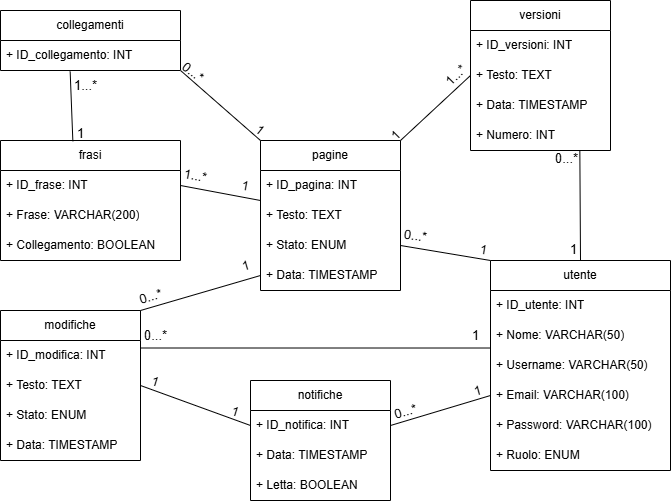

The diagram above was exported from draw.io. Its source (the exported page's mxGraphModel, read from the mxfile embedded in the PNG):
<mxGraphModel dx="769" dy="486" grid="0" gridSize="10" guides="1" tooltips="1" connect="1" arrows="1" fold="1" page="1" pageScale="1" pageWidth="827" pageHeight="1169" background="#ffffff" math="0" shadow="0">
  <root>
    <mxCell id="WIyWlLk6GJQsqaUBKTNV-0" />
    <mxCell id="WIyWlLk6GJQsqaUBKTNV-1" parent="WIyWlLk6GJQsqaUBKTNV-0" />
    <mxCell id="T0oZ5aSb90BK7b83X66B-4" value="collegamenti" style="swimlane;fontStyle=0;childLayout=stackLayout;horizontal=1;startSize=30;horizontalStack=0;resizeParent=1;resizeParentMax=0;resizeLast=0;collapsible=1;marginBottom=0;whiteSpace=wrap;html=1;" parent="WIyWlLk6GJQsqaUBKTNV-1" vertex="1">
      <mxGeometry x="60" y="50" width="180" height="60" as="geometry" />
    </mxCell>
    <mxCell id="T0oZ5aSb90BK7b83X66B-5" value="+ ID_collegamento: INT&amp;nbsp;" style="text;strokeColor=none;fillColor=none;align=left;verticalAlign=middle;spacingLeft=4;spacingRight=4;overflow=hidden;points=[[0,0.5],[1,0.5]];portConstraint=eastwest;rotatable=0;whiteSpace=wrap;html=1;" parent="T0oZ5aSb90BK7b83X66B-4" vertex="1">
      <mxGeometry y="30" width="180" height="30" as="geometry" />
    </mxCell>
    <mxCell id="T0oZ5aSb90BK7b83X66B-8" value="frasi" style="swimlane;fontStyle=0;childLayout=stackLayout;horizontal=1;startSize=30;horizontalStack=0;resizeParent=1;resizeParentMax=0;resizeLast=0;collapsible=1;marginBottom=0;whiteSpace=wrap;html=1;" parent="WIyWlLk6GJQsqaUBKTNV-1" vertex="1">
      <mxGeometry x="60" y="180" width="180" height="120" as="geometry" />
    </mxCell>
    <mxCell id="T0oZ5aSb90BK7b83X66B-9" value="+ ID_frase: INT" style="text;strokeColor=none;fillColor=none;align=left;verticalAlign=middle;spacingLeft=4;spacingRight=4;overflow=hidden;points=[[0,0.5],[1,0.5]];portConstraint=eastwest;rotatable=0;whiteSpace=wrap;html=1;" parent="T0oZ5aSb90BK7b83X66B-8" vertex="1">
      <mxGeometry y="30" width="180" height="30" as="geometry" />
    </mxCell>
    <mxCell id="T0oZ5aSb90BK7b83X66B-10" value="+ Frase: VARCHAR(200)" style="text;strokeColor=none;fillColor=none;align=left;verticalAlign=middle;spacingLeft=4;spacingRight=4;overflow=hidden;points=[[0,0.5],[1,0.5]];portConstraint=eastwest;rotatable=0;whiteSpace=wrap;html=1;" parent="T0oZ5aSb90BK7b83X66B-8" vertex="1">
      <mxGeometry y="60" width="180" height="30" as="geometry" />
    </mxCell>
    <mxCell id="T0oZ5aSb90BK7b83X66B-12" value="+ Collegamento: BOOLEAN" style="text;strokeColor=none;fillColor=none;align=left;verticalAlign=middle;spacingLeft=4;spacingRight=4;overflow=hidden;points=[[0,0.5],[1,0.5]];portConstraint=eastwest;rotatable=0;whiteSpace=wrap;html=1;" parent="T0oZ5aSb90BK7b83X66B-8" vertex="1">
      <mxGeometry y="90" width="180" height="30" as="geometry" />
    </mxCell>
    <mxCell id="T0oZ5aSb90BK7b83X66B-14" value="modifiche" style="swimlane;fontStyle=0;childLayout=stackLayout;horizontal=1;startSize=30;horizontalStack=0;resizeParent=1;resizeParentMax=0;resizeLast=0;collapsible=1;marginBottom=0;whiteSpace=wrap;html=1;" parent="WIyWlLk6GJQsqaUBKTNV-1" vertex="1">
      <mxGeometry x="60" y="350" width="140" height="150" as="geometry" />
    </mxCell>
    <mxCell id="T0oZ5aSb90BK7b83X66B-15" value="+ ID_modifica: INT" style="text;strokeColor=none;fillColor=none;align=left;verticalAlign=middle;spacingLeft=4;spacingRight=4;overflow=hidden;points=[[0,0.5],[1,0.5]];portConstraint=eastwest;rotatable=0;whiteSpace=wrap;html=1;" parent="T0oZ5aSb90BK7b83X66B-14" vertex="1">
      <mxGeometry y="30" width="140" height="30" as="geometry" />
    </mxCell>
    <mxCell id="T0oZ5aSb90BK7b83X66B-16" value="+ Testo: TEXT" style="text;strokeColor=none;fillColor=none;align=left;verticalAlign=middle;spacingLeft=4;spacingRight=4;overflow=hidden;points=[[0,0.5],[1,0.5]];portConstraint=eastwest;rotatable=0;whiteSpace=wrap;html=1;" parent="T0oZ5aSb90BK7b83X66B-14" vertex="1">
      <mxGeometry y="60" width="140" height="30" as="geometry" />
    </mxCell>
    <mxCell id="T0oZ5aSb90BK7b83X66B-17" value="+ Stato: ENUM" style="text;strokeColor=none;fillColor=none;align=left;verticalAlign=middle;spacingLeft=4;spacingRight=4;overflow=hidden;points=[[0,0.5],[1,0.5]];portConstraint=eastwest;rotatable=0;whiteSpace=wrap;html=1;" parent="T0oZ5aSb90BK7b83X66B-14" vertex="1">
      <mxGeometry y="90" width="140" height="30" as="geometry" />
    </mxCell>
    <mxCell id="T0oZ5aSb90BK7b83X66B-18" value="+ Data: TIMESTAMP" style="text;strokeColor=none;fillColor=none;align=left;verticalAlign=middle;spacingLeft=4;spacingRight=4;overflow=hidden;points=[[0,0.5],[1,0.5]];portConstraint=eastwest;rotatable=0;whiteSpace=wrap;html=1;" parent="T0oZ5aSb90BK7b83X66B-14" vertex="1">
      <mxGeometry y="120" width="140" height="30" as="geometry" />
    </mxCell>
    <mxCell id="T0oZ5aSb90BK7b83X66B-19" value="notifiche" style="swimlane;fontStyle=0;childLayout=stackLayout;horizontal=1;startSize=30;horizontalStack=0;resizeParent=1;resizeParentMax=0;resizeLast=0;collapsible=1;marginBottom=0;whiteSpace=wrap;html=1;" parent="WIyWlLk6GJQsqaUBKTNV-1" vertex="1">
      <mxGeometry x="310" y="420" width="140" height="120" as="geometry" />
    </mxCell>
    <mxCell id="T0oZ5aSb90BK7b83X66B-20" value="+ ID_notifica: INT" style="text;strokeColor=none;fillColor=none;align=left;verticalAlign=middle;spacingLeft=4;spacingRight=4;overflow=hidden;points=[[0,0.5],[1,0.5]];portConstraint=eastwest;rotatable=0;whiteSpace=wrap;html=1;" parent="T0oZ5aSb90BK7b83X66B-19" vertex="1">
      <mxGeometry y="30" width="140" height="30" as="geometry" />
    </mxCell>
    <mxCell id="T0oZ5aSb90BK7b83X66B-21" value="+ Data: TIMESTAMP" style="text;strokeColor=none;fillColor=none;align=left;verticalAlign=middle;spacingLeft=4;spacingRight=4;overflow=hidden;points=[[0,0.5],[1,0.5]];portConstraint=eastwest;rotatable=0;whiteSpace=wrap;html=1;" parent="T0oZ5aSb90BK7b83X66B-19" vertex="1">
      <mxGeometry y="60" width="140" height="30" as="geometry" />
    </mxCell>
    <mxCell id="T0oZ5aSb90BK7b83X66B-22" value="+ Letta: BOOLEAN" style="text;strokeColor=none;fillColor=none;align=left;verticalAlign=middle;spacingLeft=4;spacingRight=4;overflow=hidden;points=[[0,0.5],[1,0.5]];portConstraint=eastwest;rotatable=0;whiteSpace=wrap;html=1;" parent="T0oZ5aSb90BK7b83X66B-19" vertex="1">
      <mxGeometry y="90" width="140" height="30" as="geometry" />
    </mxCell>
    <mxCell id="T0oZ5aSb90BK7b83X66B-27" value="utente" style="swimlane;fontStyle=0;childLayout=stackLayout;horizontal=1;startSize=30;horizontalStack=0;resizeParent=1;resizeParentMax=0;resizeLast=0;collapsible=1;marginBottom=0;whiteSpace=wrap;html=1;" parent="WIyWlLk6GJQsqaUBKTNV-1" vertex="1">
      <mxGeometry x="550" y="300" width="180" height="210" as="geometry" />
    </mxCell>
    <mxCell id="T0oZ5aSb90BK7b83X66B-28" value="+ ID_utente: INT" style="text;strokeColor=none;fillColor=none;align=left;verticalAlign=middle;spacingLeft=4;spacingRight=4;overflow=hidden;points=[[0,0.5],[1,0.5]];portConstraint=eastwest;rotatable=0;whiteSpace=wrap;html=1;" parent="T0oZ5aSb90BK7b83X66B-27" vertex="1">
      <mxGeometry y="30" width="180" height="30" as="geometry" />
    </mxCell>
    <mxCell id="T0oZ5aSb90BK7b83X66B-29" value="+ Nome: VARCHAR(50)" style="text;strokeColor=none;fillColor=none;align=left;verticalAlign=middle;spacingLeft=4;spacingRight=4;overflow=hidden;points=[[0,0.5],[1,0.5]];portConstraint=eastwest;rotatable=0;whiteSpace=wrap;html=1;" parent="T0oZ5aSb90BK7b83X66B-27" vertex="1">
      <mxGeometry y="60" width="180" height="30" as="geometry" />
    </mxCell>
    <mxCell id="T0oZ5aSb90BK7b83X66B-30" value="+ Username: VARCHAR(50)" style="text;strokeColor=none;fillColor=none;align=left;verticalAlign=middle;spacingLeft=4;spacingRight=4;overflow=hidden;points=[[0,0.5],[1,0.5]];portConstraint=eastwest;rotatable=0;whiteSpace=wrap;html=1;" parent="T0oZ5aSb90BK7b83X66B-27" vertex="1">
      <mxGeometry y="90" width="180" height="30" as="geometry" />
    </mxCell>
    <mxCell id="T0oZ5aSb90BK7b83X66B-32" value="+ Email: VARCHAR(100)" style="text;strokeColor=none;fillColor=none;align=left;verticalAlign=middle;spacingLeft=4;spacingRight=4;overflow=hidden;points=[[0,0.5],[1,0.5]];portConstraint=eastwest;rotatable=0;whiteSpace=wrap;html=1;" parent="T0oZ5aSb90BK7b83X66B-27" vertex="1">
      <mxGeometry y="120" width="180" height="30" as="geometry" />
    </mxCell>
    <mxCell id="T0oZ5aSb90BK7b83X66B-31" value="+ Password: VARCHAR(100)" style="text;strokeColor=none;fillColor=none;align=left;verticalAlign=middle;spacingLeft=4;spacingRight=4;overflow=hidden;points=[[0,0.5],[1,0.5]];portConstraint=eastwest;rotatable=0;whiteSpace=wrap;html=1;" parent="T0oZ5aSb90BK7b83X66B-27" vertex="1">
      <mxGeometry y="150" width="180" height="30" as="geometry" />
    </mxCell>
    <mxCell id="T0oZ5aSb90BK7b83X66B-33" value="+ Ruolo: ENUM" style="text;strokeColor=none;fillColor=none;align=left;verticalAlign=middle;spacingLeft=4;spacingRight=4;overflow=hidden;points=[[0,0.5],[1,0.5]];portConstraint=eastwest;rotatable=0;whiteSpace=wrap;html=1;" parent="T0oZ5aSb90BK7b83X66B-27" vertex="1">
      <mxGeometry y="180" width="180" height="30" as="geometry" />
    </mxCell>
    <mxCell id="T0oZ5aSb90BK7b83X66B-34" value="pagine" style="swimlane;fontStyle=0;childLayout=stackLayout;horizontal=1;startSize=30;horizontalStack=0;resizeParent=1;resizeParentMax=0;resizeLast=0;collapsible=1;marginBottom=0;whiteSpace=wrap;html=1;" parent="WIyWlLk6GJQsqaUBKTNV-1" vertex="1">
      <mxGeometry x="320" y="180" width="140" height="150" as="geometry" />
    </mxCell>
    <mxCell id="T0oZ5aSb90BK7b83X66B-35" value="+ ID_pagina: INT" style="text;strokeColor=none;fillColor=none;align=left;verticalAlign=middle;spacingLeft=4;spacingRight=4;overflow=hidden;points=[[0,0.5],[1,0.5]];portConstraint=eastwest;rotatable=0;whiteSpace=wrap;html=1;" parent="T0oZ5aSb90BK7b83X66B-34" vertex="1">
      <mxGeometry y="30" width="140" height="30" as="geometry" />
    </mxCell>
    <mxCell id="T0oZ5aSb90BK7b83X66B-36" value="+ Testo: TEXT" style="text;strokeColor=none;fillColor=none;align=left;verticalAlign=middle;spacingLeft=4;spacingRight=4;overflow=hidden;points=[[0,0.5],[1,0.5]];portConstraint=eastwest;rotatable=0;whiteSpace=wrap;html=1;" parent="T0oZ5aSb90BK7b83X66B-34" vertex="1">
      <mxGeometry y="60" width="140" height="30" as="geometry" />
    </mxCell>
    <mxCell id="T0oZ5aSb90BK7b83X66B-37" value="+ Stato: ENUM" style="text;strokeColor=none;fillColor=none;align=left;verticalAlign=middle;spacingLeft=4;spacingRight=4;overflow=hidden;points=[[0,0.5],[1,0.5]];portConstraint=eastwest;rotatable=0;whiteSpace=wrap;html=1;" parent="T0oZ5aSb90BK7b83X66B-34" vertex="1">
      <mxGeometry y="90" width="140" height="30" as="geometry" />
    </mxCell>
    <mxCell id="T0oZ5aSb90BK7b83X66B-38" value="+ Data: TIMESTAMP" style="text;strokeColor=none;fillColor=none;align=left;verticalAlign=middle;spacingLeft=4;spacingRight=4;overflow=hidden;points=[[0,0.5],[1,0.5]];portConstraint=eastwest;rotatable=0;whiteSpace=wrap;html=1;" parent="T0oZ5aSb90BK7b83X66B-34" vertex="1">
      <mxGeometry y="120" width="140" height="30" as="geometry" />
    </mxCell>
    <mxCell id="T0oZ5aSb90BK7b83X66B-39" value="versioni" style="swimlane;fontStyle=0;childLayout=stackLayout;horizontal=1;startSize=30;horizontalStack=0;resizeParent=1;resizeParentMax=0;resizeLast=0;collapsible=1;marginBottom=0;whiteSpace=wrap;html=1;" parent="WIyWlLk6GJQsqaUBKTNV-1" vertex="1">
      <mxGeometry x="530" y="40" width="140" height="150" as="geometry" />
    </mxCell>
    <mxCell id="T0oZ5aSb90BK7b83X66B-40" value="+ ID_versioni: INT" style="text;strokeColor=none;fillColor=none;align=left;verticalAlign=middle;spacingLeft=4;spacingRight=4;overflow=hidden;points=[[0,0.5],[1,0.5]];portConstraint=eastwest;rotatable=0;whiteSpace=wrap;html=1;" parent="T0oZ5aSb90BK7b83X66B-39" vertex="1">
      <mxGeometry y="30" width="140" height="30" as="geometry" />
    </mxCell>
    <mxCell id="T0oZ5aSb90BK7b83X66B-41" value="+ Testo: TEXT" style="text;strokeColor=none;fillColor=none;align=left;verticalAlign=middle;spacingLeft=4;spacingRight=4;overflow=hidden;points=[[0,0.5],[1,0.5]];portConstraint=eastwest;rotatable=0;whiteSpace=wrap;html=1;" parent="T0oZ5aSb90BK7b83X66B-39" vertex="1">
      <mxGeometry y="60" width="140" height="30" as="geometry" />
    </mxCell>
    <mxCell id="T0oZ5aSb90BK7b83X66B-42" value="+ Data: TIMESTAMP" style="text;strokeColor=none;fillColor=none;align=left;verticalAlign=middle;spacingLeft=4;spacingRight=4;overflow=hidden;points=[[0,0.5],[1,0.5]];portConstraint=eastwest;rotatable=0;whiteSpace=wrap;html=1;" parent="T0oZ5aSb90BK7b83X66B-39" vertex="1">
      <mxGeometry y="90" width="140" height="30" as="geometry" />
    </mxCell>
    <mxCell id="T0oZ5aSb90BK7b83X66B-43" value="+ Numero: INT" style="text;strokeColor=none;fillColor=none;align=left;verticalAlign=middle;spacingLeft=4;spacingRight=4;overflow=hidden;points=[[0,0.5],[1,0.5]];portConstraint=eastwest;rotatable=0;whiteSpace=wrap;html=1;" parent="T0oZ5aSb90BK7b83X66B-39" vertex="1">
      <mxGeometry y="120" width="140" height="30" as="geometry" />
    </mxCell>
    <mxCell id="T0oZ5aSb90BK7b83X66B-63" value="" style="endArrow=none;html=1;rounded=0;fontSize=12;startSize=8;endSize=8;curved=1;entryX=0.387;entryY=1.036;entryDx=0;entryDy=0;entryPerimeter=0;exitX=0.402;exitY=0.006;exitDx=0;exitDy=0;exitPerimeter=0;" parent="WIyWlLk6GJQsqaUBKTNV-1" source="T0oZ5aSb90BK7b83X66B-8" target="T0oZ5aSb90BK7b83X66B-5" edge="1">
      <mxGeometry width="50" height="50" relative="1" as="geometry">
        <mxPoint x="130" y="190" as="sourcePoint" />
        <mxPoint x="180" y="130" as="targetPoint" />
      </mxGeometry>
    </mxCell>
    <mxCell id="T0oZ5aSb90BK7b83X66B-68" value="1" style="text;html=1;align=center;verticalAlign=middle;resizable=0;points=[];autosize=1;strokeColor=none;fillColor=none;fontSize=13;" parent="WIyWlLk6GJQsqaUBKTNV-1" vertex="1">
      <mxGeometry x="125" y="158" width="30" height="30" as="geometry" />
    </mxCell>
    <mxCell id="T0oZ5aSb90BK7b83X66B-69" value="1...*" style="text;html=1;align=center;verticalAlign=middle;resizable=0;points=[];autosize=1;strokeColor=none;fillColor=none;fontSize=13;" parent="WIyWlLk6GJQsqaUBKTNV-1" vertex="1">
      <mxGeometry x="120" y="110" width="50" height="30" as="geometry" />
    </mxCell>
    <mxCell id="T0oZ5aSb90BK7b83X66B-70" value="" style="endArrow=none;html=1;rounded=0;fontSize=12;startSize=8;endSize=8;curved=1;exitX=1;exitY=0.5;exitDx=0;exitDy=0;" parent="WIyWlLk6GJQsqaUBKTNV-1" source="T0oZ5aSb90BK7b83X66B-9" edge="1">
      <mxGeometry width="50" height="50" relative="1" as="geometry">
        <mxPoint x="280" y="180" as="sourcePoint" />
        <mxPoint x="320" y="240" as="targetPoint" />
      </mxGeometry>
    </mxCell>
    <mxCell id="T0oZ5aSb90BK7b83X66B-71" value="1...*" style="text;html=1;align=center;verticalAlign=middle;resizable=0;points=[];autosize=1;strokeColor=none;fillColor=none;fontSize=13;rotation=10;" parent="WIyWlLk6GJQsqaUBKTNV-1" vertex="1">
      <mxGeometry x="230" y="200" width="50" height="30" as="geometry" />
    </mxCell>
    <mxCell id="T0oZ5aSb90BK7b83X66B-72" value="1" style="text;html=1;align=center;verticalAlign=middle;resizable=0;points=[];autosize=1;strokeColor=none;fillColor=none;fontSize=13;rotation=10;" parent="WIyWlLk6GJQsqaUBKTNV-1" vertex="1">
      <mxGeometry x="290" y="210" width="30" height="30" as="geometry" />
    </mxCell>
    <mxCell id="T0oZ5aSb90BK7b83X66B-73" value="" style="endArrow=none;html=1;rounded=0;fontSize=12;startSize=8;endSize=8;curved=1;exitX=1;exitY=0;exitDx=0;exitDy=0;entryX=0;entryY=0.5;entryDx=0;entryDy=0;" parent="WIyWlLk6GJQsqaUBKTNV-1" source="T0oZ5aSb90BK7b83X66B-34" target="T0oZ5aSb90BK7b83X66B-41" edge="1">
      <mxGeometry width="50" height="50" relative="1" as="geometry">
        <mxPoint x="490" y="280" as="sourcePoint" />
        <mxPoint x="540" y="230" as="targetPoint" />
      </mxGeometry>
    </mxCell>
    <mxCell id="T0oZ5aSb90BK7b83X66B-74" value="1" style="text;html=1;align=center;verticalAlign=middle;resizable=0;points=[];autosize=1;strokeColor=none;fillColor=none;fontSize=13;rotation=-45;" parent="WIyWlLk6GJQsqaUBKTNV-1" vertex="1">
      <mxGeometry x="440" y="160" width="30" height="30" as="geometry" />
    </mxCell>
    <mxCell id="T0oZ5aSb90BK7b83X66B-75" value="1...*" style="text;html=1;align=center;verticalAlign=middle;resizable=0;points=[];autosize=1;strokeColor=none;fillColor=none;fontSize=13;rotation=-45;" parent="WIyWlLk6GJQsqaUBKTNV-1" vertex="1">
      <mxGeometry x="490" y="100" width="50" height="30" as="geometry" />
    </mxCell>
    <mxCell id="T0oZ5aSb90BK7b83X66B-76" value="" style="endArrow=none;html=1;rounded=0;fontSize=12;startSize=8;endSize=8;curved=1;entryX=0;entryY=0;entryDx=0;entryDy=0;exitX=1;exitY=0.5;exitDx=0;exitDy=0;" parent="WIyWlLk6GJQsqaUBKTNV-1" source="T0oZ5aSb90BK7b83X66B-37" target="T0oZ5aSb90BK7b83X66B-27" edge="1">
      <mxGeometry width="50" height="50" relative="1" as="geometry">
        <mxPoint x="490" y="300" as="sourcePoint" />
        <mxPoint x="540" y="250" as="targetPoint" />
      </mxGeometry>
    </mxCell>
    <mxCell id="T0oZ5aSb90BK7b83X66B-77" value="1" style="text;html=1;align=center;verticalAlign=middle;resizable=0;points=[];autosize=1;strokeColor=none;fillColor=none;fontSize=13;rotation=9;" parent="WIyWlLk6GJQsqaUBKTNV-1" vertex="1">
      <mxGeometry x="528" y="274" width="30" height="30" as="geometry" />
    </mxCell>
    <mxCell id="T0oZ5aSb90BK7b83X66B-78" value="0...*" style="text;html=1;align=center;verticalAlign=middle;resizable=0;points=[];autosize=1;strokeColor=none;fillColor=none;fontSize=13;rotation=7;" parent="WIyWlLk6GJQsqaUBKTNV-1" vertex="1">
      <mxGeometry x="450" y="260" width="50" height="30" as="geometry" />
    </mxCell>
    <mxCell id="T0oZ5aSb90BK7b83X66B-79" value="" style="endArrow=none;html=1;rounded=0;fontSize=12;startSize=8;endSize=8;curved=1;entryX=0;entryY=0.917;entryDx=0;entryDy=0;exitX=1;exitY=0.25;exitDx=0;exitDy=0;entryPerimeter=0;" parent="WIyWlLk6GJQsqaUBKTNV-1" source="T0oZ5aSb90BK7b83X66B-14" target="T0oZ5aSb90BK7b83X66B-29" edge="1">
      <mxGeometry width="50" height="50" relative="1" as="geometry">
        <mxPoint x="270" y="410" as="sourcePoint" />
        <mxPoint x="320" y="360" as="targetPoint" />
      </mxGeometry>
    </mxCell>
    <mxCell id="T0oZ5aSb90BK7b83X66B-80" value="1" style="text;html=1;align=center;verticalAlign=middle;resizable=0;points=[];autosize=1;strokeColor=none;fillColor=none;fontSize=13;" parent="WIyWlLk6GJQsqaUBKTNV-1" vertex="1">
      <mxGeometry x="520" y="360" width="30" height="30" as="geometry" />
    </mxCell>
    <mxCell id="T0oZ5aSb90BK7b83X66B-81" value="0...*" style="text;html=1;align=center;verticalAlign=middle;resizable=0;points=[];autosize=1;strokeColor=none;fillColor=none;fontSize=13;" parent="WIyWlLk6GJQsqaUBKTNV-1" vertex="1">
      <mxGeometry x="190" y="360" width="50" height="30" as="geometry" />
    </mxCell>
    <mxCell id="T0oZ5aSb90BK7b83X66B-82" value="" style="endArrow=none;html=1;rounded=0;fontSize=12;startSize=8;endSize=8;curved=1;entryX=0;entryY=0.5;entryDx=0;entryDy=0;exitX=1;exitY=0;exitDx=0;exitDy=0;" parent="WIyWlLk6GJQsqaUBKTNV-1" source="T0oZ5aSb90BK7b83X66B-14" target="T0oZ5aSb90BK7b83X66B-38" edge="1">
      <mxGeometry width="50" height="50" relative="1" as="geometry">
        <mxPoint x="340" y="390" as="sourcePoint" />
        <mxPoint x="390" y="340" as="targetPoint" />
      </mxGeometry>
    </mxCell>
    <mxCell id="T0oZ5aSb90BK7b83X66B-84" value="1" style="text;html=1;align=center;verticalAlign=middle;resizable=0;points=[];autosize=1;strokeColor=none;fillColor=none;fontSize=13;rotation=344;" parent="WIyWlLk6GJQsqaUBKTNV-1" vertex="1">
      <mxGeometry x="290" y="290" width="30" height="30" as="geometry" />
    </mxCell>
    <mxCell id="T0oZ5aSb90BK7b83X66B-85" value="0...*" style="text;html=1;align=center;verticalAlign=middle;resizable=0;points=[];autosize=1;strokeColor=none;fillColor=none;fontSize=13;rotation=343;" parent="WIyWlLk6GJQsqaUBKTNV-1" vertex="1">
      <mxGeometry x="185" y="321" width="50" height="30" as="geometry" />
    </mxCell>
    <mxCell id="T0oZ5aSb90BK7b83X66B-87" value="" style="endArrow=none;html=1;rounded=0;fontSize=12;startSize=8;endSize=8;curved=1;exitX=1;exitY=0.5;exitDx=0;exitDy=0;entryX=0;entryY=0.5;entryDx=0;entryDy=0;" parent="WIyWlLk6GJQsqaUBKTNV-1" source="T0oZ5aSb90BK7b83X66B-16" target="T0oZ5aSb90BK7b83X66B-20" edge="1">
      <mxGeometry width="50" height="50" relative="1" as="geometry">
        <mxPoint x="340" y="390" as="sourcePoint" />
        <mxPoint x="390" y="340" as="targetPoint" />
      </mxGeometry>
    </mxCell>
    <mxCell id="T0oZ5aSb90BK7b83X66B-88" value="" style="endArrow=none;html=1;rounded=0;fontSize=12;startSize=8;endSize=8;curved=1;exitX=1;exitY=0.5;exitDx=0;exitDy=0;entryX=0;entryY=0.5;entryDx=0;entryDy=0;" parent="WIyWlLk6GJQsqaUBKTNV-1" source="T0oZ5aSb90BK7b83X66B-20" target="T0oZ5aSb90BK7b83X66B-32" edge="1">
      <mxGeometry width="50" height="50" relative="1" as="geometry">
        <mxPoint x="450" y="490" as="sourcePoint" />
        <mxPoint x="530" y="495" as="targetPoint" />
      </mxGeometry>
    </mxCell>
    <mxCell id="T0oZ5aSb90BK7b83X66B-90" value="1" style="text;html=1;align=center;verticalAlign=middle;resizable=0;points=[];autosize=1;strokeColor=none;fillColor=none;fontSize=13;rotation=345;" parent="WIyWlLk6GJQsqaUBKTNV-1" vertex="1">
      <mxGeometry x="522" y="415" width="30" height="30" as="geometry" />
    </mxCell>
    <mxCell id="T0oZ5aSb90BK7b83X66B-91" value="0...*" style="text;html=1;align=center;verticalAlign=middle;resizable=0;points=[];autosize=1;strokeColor=none;fillColor=none;fontSize=13;rotation=344;" parent="WIyWlLk6GJQsqaUBKTNV-1" vertex="1">
      <mxGeometry x="440" y="436" width="50" height="30" as="geometry" />
    </mxCell>
    <mxCell id="T0oZ5aSb90BK7b83X66B-93" value="1" style="text;html=1;align=center;verticalAlign=middle;resizable=0;points=[];autosize=1;strokeColor=none;fillColor=none;fontSize=13;rotation=17;" parent="WIyWlLk6GJQsqaUBKTNV-1" vertex="1">
      <mxGeometry x="200" y="406" width="30" height="30" as="geometry" />
    </mxCell>
    <mxCell id="T0oZ5aSb90BK7b83X66B-95" value="1" style="text;html=1;align=center;verticalAlign=middle;resizable=0;points=[];autosize=1;strokeColor=none;fillColor=none;fontSize=13;rotation=17;" parent="WIyWlLk6GJQsqaUBKTNV-1" vertex="1">
      <mxGeometry x="280" y="436" width="30" height="30" as="geometry" />
    </mxCell>
    <mxCell id="EhWfiFOZGe5RjZ0Ihr_v-0" value="" style="endArrow=none;html=1;rounded=0;fontSize=12;startSize=8;endSize=8;curved=1;entryX=1.002;entryY=1.009;entryDx=0;entryDy=0;entryPerimeter=0;exitX=0;exitY=0;exitDx=0;exitDy=0;" edge="1" parent="WIyWlLk6GJQsqaUBKTNV-1" source="T0oZ5aSb90BK7b83X66B-34" target="T0oZ5aSb90BK7b83X66B-5">
      <mxGeometry width="50" height="50" relative="1" as="geometry">
        <mxPoint x="142" y="191" as="sourcePoint" />
        <mxPoint x="140" y="121" as="targetPoint" />
      </mxGeometry>
    </mxCell>
    <mxCell id="EhWfiFOZGe5RjZ0Ihr_v-2" value="1" style="text;html=1;align=center;verticalAlign=middle;resizable=0;points=[];autosize=1;strokeColor=none;fillColor=none;fontSize=13;rotation=38;" vertex="1" parent="WIyWlLk6GJQsqaUBKTNV-1">
      <mxGeometry x="307" y="155" width="25" height="28" as="geometry" />
    </mxCell>
    <mxCell id="EhWfiFOZGe5RjZ0Ihr_v-3" value="0...*" style="text;html=1;align=center;verticalAlign=middle;resizable=0;points=[];autosize=1;strokeColor=none;fillColor=none;fontSize=13;rotation=38;" vertex="1" parent="WIyWlLk6GJQsqaUBKTNV-1">
      <mxGeometry x="232" y="97" width="41" height="28" as="geometry" />
    </mxCell>
    <mxCell id="EhWfiFOZGe5RjZ0Ihr_v-4" value="" style="endArrow=none;html=1;rounded=0;fontSize=12;startSize=8;endSize=8;curved=1;entryX=0.781;entryY=1;entryDx=0;entryDy=0;entryPerimeter=0;exitX=0.5;exitY=0;exitDx=0;exitDy=0;" edge="1" parent="WIyWlLk6GJQsqaUBKTNV-1" source="T0oZ5aSb90BK7b83X66B-27" target="T0oZ5aSb90BK7b83X66B-43">
      <mxGeometry width="50" height="50" relative="1" as="geometry">
        <mxPoint x="739" y="286" as="sourcePoint" />
        <mxPoint x="659" y="216" as="targetPoint" />
      </mxGeometry>
    </mxCell>
    <mxCell id="EhWfiFOZGe5RjZ0Ihr_v-6" value="1" style="text;html=1;align=center;verticalAlign=middle;resizable=0;points=[];autosize=1;strokeColor=none;fillColor=none;fontSize=13;" vertex="1" parent="WIyWlLk6GJQsqaUBKTNV-1">
      <mxGeometry x="618" y="274" width="30" height="30" as="geometry" />
    </mxCell>
    <mxCell id="EhWfiFOZGe5RjZ0Ihr_v-7" value="0...*" style="text;html=1;align=center;verticalAlign=middle;resizable=0;points=[];autosize=1;strokeColor=none;fillColor=none;fontSize=13;" vertex="1" parent="WIyWlLk6GJQsqaUBKTNV-1">
      <mxGeometry x="601" y="183" width="50" height="30" as="geometry" />
    </mxCell>
  </root>
</mxGraphModel>